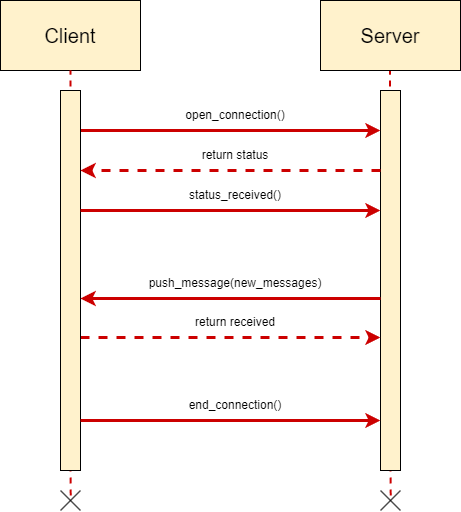

The diagram above was exported from draw.io. Its source (the exported page's mxGraphModel, read from the mxfile embedded in the PNG):
<mxGraphModel dx="257" dy="487" grid="1" gridSize="10" guides="1" tooltips="1" connect="1" arrows="1" fold="1" page="1" pageScale="1" pageWidth="850" pageHeight="1100" math="0" shadow="0">
  <root>
    <mxCell id="0" />
    <mxCell id="1" parent="0" />
    <mxCell id="E6MzwhZd9p_u91rJdZwx-3" value="" style="endArrow=none;dashed=1;html=1;rounded=0;strokeWidth=3;strokeColor=#CC0000;endSize=6;jumpSize=6;" parent="1" edge="1">
      <mxGeometry width="50" height="50" relative="1" as="geometry">
        <mxPoint x="567" y="407" as="sourcePoint" />
        <mxPoint x="267" y="407" as="targetPoint" />
      </mxGeometry>
    </mxCell>
    <mxCell id="E6MzwhZd9p_u91rJdZwx-11" value="" style="endArrow=none;dashed=1;html=1;rounded=0;entryX=0.5;entryY=1;entryDx=0;entryDy=0;strokeWidth=2;strokeColor=#CC0000;" parent="1" edge="1">
      <mxGeometry width="50" height="50" relative="1" as="geometry">
        <mxPoint x="260.21" y="565" as="sourcePoint" />
        <mxPoint x="259.71" y="500" as="targetPoint" />
      </mxGeometry>
    </mxCell>
    <mxCell id="E6MzwhZd9p_u91rJdZwx-6" value="" style="endArrow=none;dashed=1;html=1;rounded=0;entryX=0.5;entryY=1;entryDx=0;entryDy=0;strokeWidth=2;strokeColor=#CC0000;" parent="1" edge="1">
      <mxGeometry width="50" height="50" relative="1" as="geometry">
        <mxPoint x="580.21" y="565" as="sourcePoint" />
        <mxPoint x="579.71" y="500" as="targetPoint" />
      </mxGeometry>
    </mxCell>
    <mxCell id="ONa0JcfvOlfJdi8IStUT-1" value="" style="rounded=0;whiteSpace=wrap;html=1;fillColor=#fff2cc;strokeColor=#000000;" parent="1" vertex="1">
      <mxGeometry x="190" y="70" width="140" height="70" as="geometry" />
    </mxCell>
    <mxCell id="ONa0JcfvOlfJdi8IStUT-3" value="" style="endArrow=none;dashed=1;html=1;rounded=0;entryX=0.5;entryY=1;entryDx=0;entryDy=0;strokeWidth=2;strokeColor=#CC0000;" parent="1" target="ONa0JcfvOlfJdi8IStUT-1" edge="1">
      <mxGeometry width="50" height="50" relative="1" as="geometry">
        <mxPoint x="260" y="180" as="sourcePoint" />
        <mxPoint x="450" y="230" as="targetPoint" />
      </mxGeometry>
    </mxCell>
    <mxCell id="ONa0JcfvOlfJdi8IStUT-4" value="" style="endArrow=none;dashed=1;html=1;rounded=0;entryX=0.5;entryY=1;entryDx=0;entryDy=0;strokeWidth=2;strokeColor=#CC0000;" parent="1" edge="1">
      <mxGeometry width="50" height="50" relative="1" as="geometry">
        <mxPoint x="579.5" y="180" as="sourcePoint" />
        <mxPoint x="579.5" y="140" as="targetPoint" />
      </mxGeometry>
    </mxCell>
    <mxCell id="ONa0JcfvOlfJdi8IStUT-6" value="" style="rounded=0;whiteSpace=wrap;html=1;fillColor=#fff2cc;strokeColor=#000000;" parent="1" vertex="1">
      <mxGeometry x="570" y="160" width="20" height="380" as="geometry" />
    </mxCell>
    <mxCell id="ONa0JcfvOlfJdi8IStUT-8" value="" style="endArrow=classic;html=1;rounded=0;entryX=0.033;entryY=0.139;entryDx=0;entryDy=0;entryPerimeter=0;strokeWidth=3;strokeColor=#CC0000;" parent="1" edge="1">
      <mxGeometry width="50" height="50" relative="1" as="geometry">
        <mxPoint x="270" y="200" as="sourcePoint" />
        <mxPoint x="570" y="200" as="targetPoint" />
      </mxGeometry>
    </mxCell>
    <mxCell id="ONa0JcfvOlfJdi8IStUT-9" value="" style="rounded=0;whiteSpace=wrap;html=1;fillColor=#fff2cc;strokeColor=#000000;" parent="1" vertex="1">
      <mxGeometry x="510" y="70" width="140" height="70" as="geometry" />
    </mxCell>
    <mxCell id="ONa0JcfvOlfJdi8IStUT-10" value="" style="rounded=0;whiteSpace=wrap;html=1;fillColor=#fff2cc;strokeColor=#000000;" parent="1" vertex="1">
      <mxGeometry x="250" y="160" width="20" height="380" as="geometry" />
    </mxCell>
    <mxCell id="ONa0JcfvOlfJdi8IStUT-11" value="open_connection()" style="text;html=1;align=center;verticalAlign=middle;whiteSpace=wrap;rounded=0;" parent="1" vertex="1">
      <mxGeometry x="340" y="170" width="170" height="30" as="geometry" />
    </mxCell>
    <mxCell id="ONa0JcfvOlfJdi8IStUT-13" value="&lt;font style=&quot;font-size: 20px;&quot;&gt;Client&lt;/font&gt;" style="text;html=1;align=center;verticalAlign=middle;whiteSpace=wrap;rounded=0;strokeWidth=1;" parent="1" vertex="1">
      <mxGeometry x="230" y="90" width="60" height="30" as="geometry" />
    </mxCell>
    <mxCell id="ONa0JcfvOlfJdi8IStUT-14" value="&lt;font style=&quot;font-size: 20px;&quot;&gt;Server&lt;/font&gt;" style="text;html=1;align=center;verticalAlign=middle;whiteSpace=wrap;rounded=0;strokeWidth=1;" parent="1" vertex="1">
      <mxGeometry x="550" y="90" width="60" height="30" as="geometry" />
    </mxCell>
    <mxCell id="ONa0JcfvOlfJdi8IStUT-16" value="" style="endArrow=none;dashed=1;html=1;rounded=0;strokeWidth=3;strokeColor=#CC0000;endSize=6;jumpSize=6;" parent="1" edge="1">
      <mxGeometry width="50" height="50" relative="1" as="geometry">
        <mxPoint x="570" y="240" as="sourcePoint" />
        <mxPoint x="270" y="240" as="targetPoint" />
      </mxGeometry>
    </mxCell>
    <mxCell id="ONa0JcfvOlfJdi8IStUT-17" value="" style="endArrow=classic;html=1;rounded=0;strokeWidth=3;strokeColor=#CC0000;" parent="1" edge="1">
      <mxGeometry width="50" height="50" relative="1" as="geometry">
        <mxPoint x="280" y="240" as="sourcePoint" />
        <mxPoint x="270" y="240" as="targetPoint" />
      </mxGeometry>
    </mxCell>
    <mxCell id="ONa0JcfvOlfJdi8IStUT-18" value="return status" style="text;html=1;align=center;verticalAlign=middle;whiteSpace=wrap;rounded=0;" parent="1" vertex="1">
      <mxGeometry x="340" y="210" width="170" height="30" as="geometry" />
    </mxCell>
    <mxCell id="E6MzwhZd9p_u91rJdZwx-4" value="" style="endArrow=classic;html=1;rounded=0;strokeWidth=3;strokeColor=#CC0000;" parent="1" edge="1">
      <mxGeometry width="50" height="50" relative="1" as="geometry">
        <mxPoint x="560" y="407" as="sourcePoint" />
        <mxPoint x="570" y="407" as="targetPoint" />
      </mxGeometry>
    </mxCell>
    <mxCell id="E6MzwhZd9p_u91rJdZwx-5" value="return received" style="text;html=1;align=center;verticalAlign=middle;whiteSpace=wrap;rounded=0;" parent="1" vertex="1">
      <mxGeometry x="340" y="377" width="170" height="30" as="geometry" />
    </mxCell>
    <mxCell id="E6MzwhZd9p_u91rJdZwx-9" value="" style="endArrow=none;html=1;rounded=0;" parent="1" edge="1">
      <mxGeometry width="50" height="50" relative="1" as="geometry">
        <mxPoint x="570" y="580" as="sourcePoint" />
        <mxPoint x="590" y="560" as="targetPoint" />
      </mxGeometry>
    </mxCell>
    <mxCell id="E6MzwhZd9p_u91rJdZwx-10" value="" style="endArrow=none;html=1;rounded=0;" parent="1" edge="1">
      <mxGeometry width="50" height="50" relative="1" as="geometry">
        <mxPoint x="590" y="580" as="sourcePoint" />
        <mxPoint x="570" y="560" as="targetPoint" />
      </mxGeometry>
    </mxCell>
    <mxCell id="E6MzwhZd9p_u91rJdZwx-13" value="" style="endArrow=none;html=1;rounded=0;" parent="1" edge="1">
      <mxGeometry width="50" height="50" relative="1" as="geometry">
        <mxPoint x="270" y="580" as="sourcePoint" />
        <mxPoint x="250" y="560" as="targetPoint" />
      </mxGeometry>
    </mxCell>
    <mxCell id="E6MzwhZd9p_u91rJdZwx-14" value="" style="endArrow=none;html=1;rounded=0;" parent="1" edge="1">
      <mxGeometry width="50" height="50" relative="1" as="geometry">
        <mxPoint x="250" y="580" as="sourcePoint" />
        <mxPoint x="270" y="560" as="targetPoint" />
      </mxGeometry>
    </mxCell>
    <mxCell id="tLlFOXL4rTbCGzLDHUd2-1" value="" style="endArrow=classic;html=1;rounded=0;entryX=0.033;entryY=0.139;entryDx=0;entryDy=0;entryPerimeter=0;strokeWidth=3;strokeColor=#CC0000;" parent="1" edge="1">
      <mxGeometry width="50" height="50" relative="1" as="geometry">
        <mxPoint x="270" y="490" as="sourcePoint" />
        <mxPoint x="570" y="490" as="targetPoint" />
      </mxGeometry>
    </mxCell>
    <mxCell id="tLlFOXL4rTbCGzLDHUd2-2" value="end_connection()" style="text;html=1;align=center;verticalAlign=middle;whiteSpace=wrap;rounded=0;" parent="1" vertex="1">
      <mxGeometry x="315" y="460" width="220" height="30" as="geometry" />
    </mxCell>
    <mxCell id="yPNtGr9rH1HkwK0GHny9-1" value="" style="endArrow=classic;html=1;rounded=0;entryX=0.033;entryY=0.139;entryDx=0;entryDy=0;entryPerimeter=0;strokeWidth=3;strokeColor=#CC0000;" parent="1" edge="1">
      <mxGeometry width="50" height="50" relative="1" as="geometry">
        <mxPoint x="570" y="368" as="sourcePoint" />
        <mxPoint x="270" y="368" as="targetPoint" />
      </mxGeometry>
    </mxCell>
    <mxCell id="yPNtGr9rH1HkwK0GHny9-2" value="push_message(new_messages)" style="text;html=1;align=center;verticalAlign=middle;whiteSpace=wrap;rounded=0;" parent="1" vertex="1">
      <mxGeometry x="340" y="338" width="170" height="30" as="geometry" />
    </mxCell>
    <mxCell id="s-FAZfWUmsK-k8FKnAi3-1" value="" style="endArrow=classic;html=1;rounded=0;entryX=0.033;entryY=0.139;entryDx=0;entryDy=0;entryPerimeter=0;strokeWidth=3;strokeColor=#CC0000;" parent="1" edge="1">
      <mxGeometry width="50" height="50" relative="1" as="geometry">
        <mxPoint x="270" y="280" as="sourcePoint" />
        <mxPoint x="570" y="280" as="targetPoint" />
      </mxGeometry>
    </mxCell>
    <mxCell id="s-FAZfWUmsK-k8FKnAi3-2" value="status_received()" style="text;html=1;align=center;verticalAlign=middle;whiteSpace=wrap;rounded=0;" parent="1" vertex="1">
      <mxGeometry x="340" y="250" width="170" height="30" as="geometry" />
    </mxCell>
  </root>
</mxGraphModel>